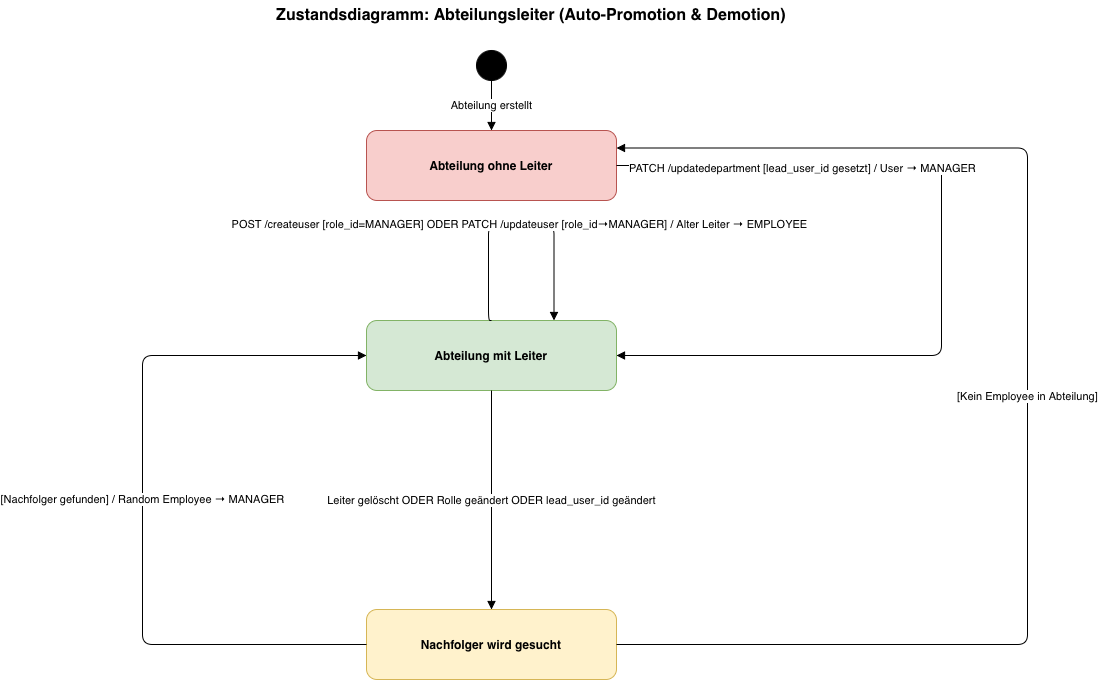

The diagram above was exported from draw.io. Its source (the exported page's mxGraphModel, read from the mxfile embedded in the PNG):
<mxGraphModel dx="1616" dy="792" grid="0" gridSize="10" guides="1" tooltips="1" connect="1" arrows="1" fold="1" page="0" pageScale="1" pageWidth="900" pageHeight="750" math="0" shadow="0">
  <root>
    <mxCell id="0" />
    <mxCell id="1" parent="0" />
    <mxCell id="title" parent="1" style="text;html=1;strokeColor=none;fillColor=none;align=center;verticalAlign=middle;whiteSpace=wrap;rounded=0;fontSize=16;fontStyle=1;" value="Zustandsdiagramm: Abteilungsleiter (Auto-Promotion &amp; Demotion)" vertex="1">
      <mxGeometry height="30" width="620" x="100" y="10" as="geometry" />
    </mxCell>
    <mxCell id="init" parent="1" style="ellipse;html=1;whiteSpace=wrap;aspect=fixed;fillColor=#000000;strokeColor=#000000;" value="" vertex="1">
      <mxGeometry height="30" width="30" x="355" y="60" as="geometry" />
    </mxCell>
    <mxCell id="s_without" parent="1" style="rounded=1;html=1;whiteSpace=wrap;fillColor=#f8cecc;strokeColor=#b85450;fontStyle=1;fontSize=12;" value="Abteilung ohne Leiter" vertex="1">
      <mxGeometry height="70" width="250" x="245" y="140" as="geometry" />
    </mxCell>
    <mxCell id="s_with" parent="1" style="rounded=1;html=1;whiteSpace=wrap;fillColor=#d5e8d4;strokeColor=#82b366;fontStyle=1;fontSize=12;" value="Abteilung mit Leiter" vertex="1">
      <mxGeometry height="70" width="250" x="245" y="330" as="geometry" />
    </mxCell>
    <mxCell id="s_search" parent="1" style="rounded=1;html=1;whiteSpace=wrap;fillColor=#fff2cc;strokeColor=#d6b656;fontStyle=1;fontSize=12;" value="Nachfolger wird gesucht" vertex="1">
      <mxGeometry height="70" width="250" x="245" y="619" as="geometry" />
    </mxCell>
    <mxCell id="t0" edge="1" parent="1" source="init" style="html=1;endArrow=block;endFill=1;fontSize=11;" target="s_without" value="Abteilung erstellt">
      <mxGeometry relative="1" as="geometry" />
    </mxCell>
    <mxCell id="t1" edge="1" parent="1" source="s_without" style="html=1;endArrow=block;endFill=1;edgeStyle=orthogonalEdgeStyle;fontSize=11;exitX=1;exitY=0.5;exitDx=0;exitDy=0;entryX=1;entryY=0.5;entryDx=0;entryDy=0;" target="s_with" value="PATCH /updatedepartment [lead_user_id gesetzt] / User → MANAGER">
      <mxGeometry relative="1" x="-0.5571" y="-3" as="geometry">
        <mxPoint as="offset" />
        <Array as="points">
          <mxPoint x="820" y="175" />
          <mxPoint x="820" y="365" />
        </Array>
      </mxGeometry>
    </mxCell>
    <mxCell id="t2" edge="1" parent="1" source="s_with" style="html=1;endArrow=block;endFill=1;edgeStyle=orthogonalEdgeStyle;fontSize=11;" target="s_search" value="Leiter gelöscht ODER Rolle geändert ODER lead_user_id geändert">
      <mxGeometry relative="1" as="geometry" />
    </mxCell>
    <mxCell id="t3" edge="1" parent="1" source="s_search" style="html=1;endArrow=block;endFill=1;fontSize=11;exitX=0;exitY=0.5;exitDx=0;exitDy=0;entryX=0;entryY=0.5;entryDx=0;entryDy=0;edgeStyle=orthogonalEdgeStyle;" target="s_with" value="[Nachfolger gefunden] / Random Employee → MANAGER">
      <mxGeometry relative="1" as="geometry">
        <Array as="points">
          <mxPoint x="21" y="654" />
          <mxPoint x="21" y="365" />
        </Array>
      </mxGeometry>
    </mxCell>
    <mxCell id="t4" edge="1" parent="1" source="s_search" style="html=1;endArrow=block;endFill=1;fontSize=11;exitX=1;exitY=0.5;exitDx=0;exitDy=0;edgeStyle=orthogonalEdgeStyle;entryX=1;entryY=0.25;entryDx=0;entryDy=0;" target="s_without" value="[Kein Employee in Abteilung]">
      <mxGeometry relative="1" as="geometry">
        <Array as="points">
          <mxPoint x="906" y="654" />
          <mxPoint x="906" y="158" />
        </Array>
        <mxPoint x="529" y="102" as="targetPoint" />
      </mxGeometry>
    </mxCell>
    <mxCell id="t5" edge="1" parent="1" source="s_with" style="html=1;endArrow=block;endFill=1;fontSize=11;exitX=0.5;exitY=0;exitDx=0;exitDy=0;edgeStyle=orthogonalEdgeStyle;entryX=0.75;entryY=0;entryDx=0;entryDy=0;" target="s_with" value="POST /createuser [role_id=MANAGER] ODER PATCH /updateuser [role_id→MANAGER] / Alter Leiter → EMPLOYEE">
      <mxGeometry relative="1" as="geometry">
        <Array as="points">
          <mxPoint x="367" y="330" />
          <mxPoint x="367" y="234" />
          <mxPoint x="433" y="234" />
        </Array>
        <mxPoint x="367" y="325" as="sourcePoint" />
        <mxPoint x="429.5" y="325" as="targetPoint" />
      </mxGeometry>
    </mxCell>
  </root>
</mxGraphModel>